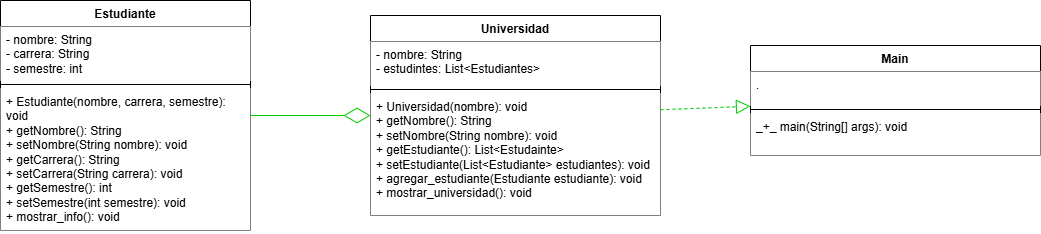

The diagram above was exported from draw.io. Its source (the exported page's mxGraphModel, read from the mxfile embedded in the PNG):
<mxGraphModel dx="1044" dy="660" grid="1" gridSize="10" guides="1" tooltips="1" connect="1" arrows="1" fold="1" page="1" pageScale="1" pageWidth="827" pageHeight="1169" math="0" shadow="0">
  <root>
    <mxCell id="0" />
    <mxCell id="1" parent="0" />
    <mxCell id="Y44hNMVz0Wt9K9CLaP6a-1" value="Estudiante" style="swimlane;fontStyle=1;align=center;verticalAlign=top;childLayout=stackLayout;horizontal=1;startSize=26;horizontalStack=0;resizeParent=1;resizeParentMax=0;resizeLast=0;collapsible=1;marginBottom=0;whiteSpace=wrap;html=1;fillStyle=solid;" vertex="1" parent="1">
      <mxGeometry x="40" y="85" width="250" height="230" as="geometry" />
    </mxCell>
    <mxCell id="Y44hNMVz0Wt9K9CLaP6a-2" value="- nombre: String&lt;div&gt;- carrera: String&lt;/div&gt;&lt;div&gt;- semestre: int&lt;/div&gt;" style="text;strokeColor=none;fillColor=default;align=left;verticalAlign=top;spacingLeft=4;spacingRight=4;overflow=hidden;rotatable=0;points=[[0,0.5],[1,0.5]];portConstraint=eastwest;whiteSpace=wrap;html=1;fillStyle=solid;" vertex="1" parent="Y44hNMVz0Wt9K9CLaP6a-1">
      <mxGeometry y="26" width="250" height="54" as="geometry" />
    </mxCell>
    <mxCell id="Y44hNMVz0Wt9K9CLaP6a-3" value="" style="line;strokeWidth=1;fillColor=none;align=left;verticalAlign=middle;spacingTop=-1;spacingLeft=3;spacingRight=3;rotatable=0;labelPosition=right;points=[];portConstraint=eastwest;strokeColor=inherit;" vertex="1" parent="Y44hNMVz0Wt9K9CLaP6a-1">
      <mxGeometry y="80" width="250" height="8" as="geometry" />
    </mxCell>
    <mxCell id="Y44hNMVz0Wt9K9CLaP6a-4" value="+ Estudiante(nombre, carrera, semestre): void&lt;div&gt;+ getNombre(): String&lt;/div&gt;&lt;div&gt;+ setNombre(String nombre): void&lt;/div&gt;&lt;div&gt;+ getCarrera(): String&lt;/div&gt;&lt;div&gt;+ setCarrera(String carrera): void&lt;/div&gt;&lt;div&gt;+ getSemestre(): int&lt;/div&gt;&lt;div&gt;+ setSemestre(int semestre): void&lt;/div&gt;&lt;div&gt;+ mostrar_info(): void&lt;/div&gt;" style="text;strokeColor=none;fillColor=default;align=left;verticalAlign=top;spacingLeft=4;spacingRight=4;overflow=hidden;rotatable=0;points=[[0,0.5],[1,0.5]];portConstraint=eastwest;whiteSpace=wrap;html=1;fillStyle=solid;" vertex="1" parent="Y44hNMVz0Wt9K9CLaP6a-1">
      <mxGeometry y="88" width="250" height="142" as="geometry" />
    </mxCell>
    <mxCell id="Y44hNMVz0Wt9K9CLaP6a-5" value="Universidad" style="swimlane;fontStyle=1;align=center;verticalAlign=top;childLayout=stackLayout;horizontal=1;startSize=26;horizontalStack=0;resizeParent=1;resizeParentMax=0;resizeLast=0;collapsible=1;marginBottom=0;whiteSpace=wrap;html=1;fillStyle=solid;" vertex="1" parent="1">
      <mxGeometry x="410" y="100" width="290" height="200" as="geometry" />
    </mxCell>
    <mxCell id="Y44hNMVz0Wt9K9CLaP6a-6" value="- nombre: String&lt;br&gt;&lt;div&gt;- estudintes: List&amp;lt;Estudiantes&amp;gt;&lt;/div&gt;" style="text;strokeColor=none;fillColor=default;align=left;verticalAlign=top;spacingLeft=4;spacingRight=4;overflow=hidden;rotatable=0;points=[[0,0.5],[1,0.5]];portConstraint=eastwest;whiteSpace=wrap;html=1;fillStyle=solid;" vertex="1" parent="Y44hNMVz0Wt9K9CLaP6a-5">
      <mxGeometry y="26" width="290" height="44" as="geometry" />
    </mxCell>
    <mxCell id="Y44hNMVz0Wt9K9CLaP6a-7" value="" style="line;strokeWidth=1;fillColor=none;align=left;verticalAlign=middle;spacingTop=-1;spacingLeft=3;spacingRight=3;rotatable=0;labelPosition=right;points=[];portConstraint=eastwest;strokeColor=inherit;" vertex="1" parent="Y44hNMVz0Wt9K9CLaP6a-5">
      <mxGeometry y="70" width="290" height="8" as="geometry" />
    </mxCell>
    <mxCell id="Y44hNMVz0Wt9K9CLaP6a-8" value="+ Universidad(nombre): void&lt;br&gt;&lt;div&gt;+ getNombre(): String&lt;/div&gt;&lt;div&gt;+ setNombre(String nombre): void&lt;br&gt;&lt;/div&gt;&lt;div&gt;+ getEstudiante(): List&amp;lt;Estudainte&amp;gt;&lt;/div&gt;&lt;div&gt;+ setEstudiante(List&amp;lt;Estudiante&amp;gt; estudiantes): void&lt;/div&gt;&lt;div&gt;+ agregar_estudiante(Estudiante estudiante): void&lt;/div&gt;&lt;div&gt;+ mostrar_universidad(): void&lt;/div&gt;" style="text;strokeColor=none;fillColor=default;align=left;verticalAlign=top;spacingLeft=4;spacingRight=4;overflow=hidden;rotatable=0;points=[[0,0.5],[1,0.5]];portConstraint=eastwest;whiteSpace=wrap;html=1;fillStyle=solid;" vertex="1" parent="Y44hNMVz0Wt9K9CLaP6a-5">
      <mxGeometry y="78" width="290" height="122" as="geometry" />
    </mxCell>
    <mxCell id="Y44hNMVz0Wt9K9CLaP6a-9" value="Main" style="swimlane;fontStyle=1;align=center;verticalAlign=top;childLayout=stackLayout;horizontal=1;startSize=26;horizontalStack=0;resizeParent=1;resizeParentMax=0;resizeLast=0;collapsible=1;marginBottom=0;whiteSpace=wrap;html=1;fillStyle=solid;" vertex="1" parent="1">
      <mxGeometry x="790" y="130" width="290" height="110" as="geometry" />
    </mxCell>
    <mxCell id="Y44hNMVz0Wt9K9CLaP6a-10" value=".&amp;nbsp;" style="text;strokeColor=none;fillColor=default;align=left;verticalAlign=top;spacingLeft=4;spacingRight=4;overflow=hidden;rotatable=0;points=[[0,0.5],[1,0.5]];portConstraint=eastwest;whiteSpace=wrap;html=1;fillStyle=solid;" vertex="1" parent="Y44hNMVz0Wt9K9CLaP6a-9">
      <mxGeometry y="26" width="290" height="34" as="geometry" />
    </mxCell>
    <mxCell id="Y44hNMVz0Wt9K9CLaP6a-11" value="" style="line;strokeWidth=1;fillColor=none;align=left;verticalAlign=middle;spacingTop=-1;spacingLeft=3;spacingRight=3;rotatable=0;labelPosition=right;points=[];portConstraint=eastwest;strokeColor=inherit;" vertex="1" parent="Y44hNMVz0Wt9K9CLaP6a-9">
      <mxGeometry y="60" width="290" height="8" as="geometry" />
    </mxCell>
    <mxCell id="Y44hNMVz0Wt9K9CLaP6a-12" value="_+_ main(String[] args): void" style="text;strokeColor=none;fillColor=default;align=left;verticalAlign=top;spacingLeft=4;spacingRight=4;overflow=hidden;rotatable=0;points=[[0,0.5],[1,0.5]];portConstraint=eastwest;whiteSpace=wrap;html=1;fillStyle=solid;" vertex="1" parent="Y44hNMVz0Wt9K9CLaP6a-9">
      <mxGeometry y="68" width="290" height="42" as="geometry" />
    </mxCell>
    <mxCell id="Y44hNMVz0Wt9K9CLaP6a-13" value="" style="endArrow=diamondThin;endFill=0;endSize=24;html=1;rounded=0;strokeColor=#00CC00;" edge="1" parent="1" source="Y44hNMVz0Wt9K9CLaP6a-1" target="Y44hNMVz0Wt9K9CLaP6a-5">
      <mxGeometry width="160" relative="1" as="geometry">
        <mxPoint x="630" y="340" as="sourcePoint" />
        <mxPoint x="790" y="340" as="targetPoint" />
      </mxGeometry>
    </mxCell>
    <mxCell id="Y44hNMVz0Wt9K9CLaP6a-14" value="" style="endArrow=block;dashed=1;endFill=0;endSize=12;html=1;rounded=0;strokeColor=#00CC00;" edge="1" parent="1" source="Y44hNMVz0Wt9K9CLaP6a-5" target="Y44hNMVz0Wt9K9CLaP6a-9">
      <mxGeometry width="160" relative="1" as="geometry">
        <mxPoint x="420" y="340" as="sourcePoint" />
        <mxPoint x="580" y="340" as="targetPoint" />
      </mxGeometry>
    </mxCell>
  </root>
</mxGraphModel>